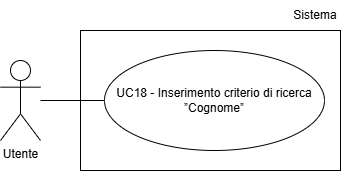

The diagram above was exported from draw.io. Its source (the exported page's mxGraphModel, read from the mxfile embedded in the PNG):
<mxGraphModel dx="1030" dy="561" grid="1" gridSize="10" guides="1" tooltips="1" connect="1" arrows="1" fold="1" page="1" pageScale="1" pageWidth="827" pageHeight="1169" math="0" shadow="0">
  <root>
    <mxCell id="0" />
    <mxCell id="1" parent="0" />
    <mxCell id="Z2o81zuFkEpbevtJlJda-1" parent="1" style="shape=umlActor;verticalLabelPosition=bottom;verticalAlign=top;html=1;outlineConnect=0;" value="Utente" vertex="1">
      <mxGeometry height="80" width="40" x="200" y="210" as="geometry" />
    </mxCell>
    <mxCell id="Z2o81zuFkEpbevtJlJda-3" parent="1" style="ellipse;whiteSpace=wrap;html=1;align=center;" value="UC18 - Inserimento criterio di ricerca ”Cognome”" vertex="1">
      <mxGeometry height="100" width="220" x="304" y="200" as="geometry" />
    </mxCell>
    <mxCell id="Z2o81zuFkEpbevtJlJda-4" edge="1" parent="1" style="endArrow=none;html=1;rounded=0;entryX=0;entryY=0.5;entryDx=0;entryDy=0;" target="Z2o81zuFkEpbevtJlJda-3">
      <mxGeometry height="50" relative="1" width="50" as="geometry">
        <mxPoint x="240" y="250" as="sourcePoint" />
      </mxGeometry>
    </mxCell>
    <mxCell id="qgw8UWC8MLPjCRbQYx2D-1" parent="1" style="rounded=0;whiteSpace=wrap;html=1;fillColor=none;" value="" vertex="1">
      <mxGeometry height="140" width="260" x="280" y="180" as="geometry" />
    </mxCell>
    <mxCell id="qgw8UWC8MLPjCRbQYx2D-2" parent="1" style="text;html=1;whiteSpace=wrap;strokeColor=none;fillColor=none;align=center;verticalAlign=middle;rounded=0;" value="Sistema" vertex="1">
      <mxGeometry height="30" width="50" x="490" y="150" as="geometry" />
    </mxCell>
  </root>
</mxGraphModel>